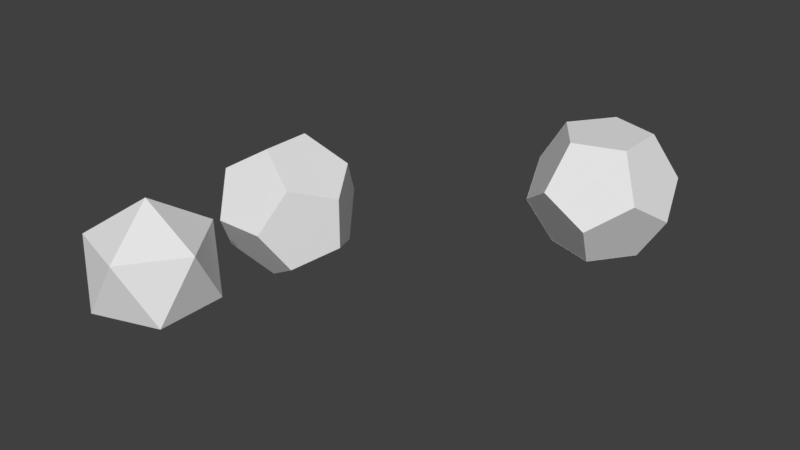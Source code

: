 # Source: Dodecahedron.blend  (saved by Blender 2.79.0; exported with 4.5.12 LTS)
import bpy
from mathutils import Matrix  # noqa: F401  (used for matrix-valued properties, if any)

bpy.ops.wm.read_factory_settings(use_empty=True)
scene = bpy.context.scene
scene.name = 'Scene'

# ---- collections
col_collection_1 = bpy.data.collections.new('Collection 1'); scene.collection.children.link(col_collection_1)

# ---- world
world_world = bpy.data.worlds.new('World'); scene.world = world_world
world_world.color = (0.05088, 0.05088, 0.05088)
world_world.use_sun_shadow = False
world_world.sun_shadow_jitter_overblur = 0.0
world_world.cycles.sampling_method = 'MANUAL'

# ---- meshes
me_icosphere_001 = bpy.data.meshes.new('Icosphere.001')
me_icosphere_001.from_pydata([(0.6732, 0.4891, 1.086), (0.6732, -0.4891, 1.086), (-0.2571, -0.7914, 1.086), (-0.8321, -5.607e-08, 1.086), (-0.2571, 0.7914, 1.086), (-0.83, -0.001585, 1.088), (-1.344, -0.00158, 0.2558), (-1.087, 0.7898, -0.2585), (-0.4139, 1.279, 0.2558), (-0.255, 0.7898, 1.088), (0.6724, 0.4866, 1.088), (-0.258, 0.7888, 1.088), (-0.4169, 1.278, 0.2558), (0.4152, 1.278, -0.2585), (1.088, 0.7888, 0.2558), (0.6705, -0.4891, 1.088), (0.6705, 0.4891, 1.088), (1.087, 0.7914, 0.2558), (1.344, -1.33e-08, -0.2585), (1.087, -0.7914, 0.2558), (-0.258, -0.7888, 1.088), (0.6724, -0.4866, 1.088), (1.088, -0.7888, 0.2558), (0.4152, -1.278, -0.2585), (-0.4169, -1.278, 0.2558), (-1.344, 0.00158, 0.2558), (-0.83, 0.001585, 1.088), (-0.255, -0.7898, 1.088), (-0.4139, -1.279, 0.2558), (-1.087, -0.7898, -0.2585), (0.4169, 1.278, -0.2558), (-0.4152, 1.278, 0.2585), (-1.088, 0.7888, -0.2558), (-0.6724, 0.4866, -1.088), (0.258, 0.7888, -1.088), (1.344, -0.00158, -0.2558), (1.087, 0.7898, 0.2585), (0.4139, 1.279, -0.2558), (0.255, 0.7898, -1.088), (0.83, -0.001585, -1.088), (0.4139, -1.279, -0.2558), (1.087, -0.7898, 0.2585), (1.344, 0.00158, -0.2558), (0.83, 0.001585, -1.088), (0.255, -0.7898, -1.088), (-1.088, -0.7888, -0.2558), (-0.4152, -1.278, 0.2585), (0.4169, -1.278, -0.2558), (0.258, -0.7888, -1.088), (-0.6724, -0.4866, -1.088), (-1.087, 0.7914, -0.2558), (-1.344, -1.33e-08, 0.2585), (-1.087, -0.7914, -0.2558), (-0.6705, -0.4891, -1.088), (-0.6705, 0.4891, -1.088), (0.2571, 0.7914, -1.086), (-0.6732, 0.4891, -1.086), (-0.6732, -0.4891, -1.086), (0.2571, -0.7914, -1.086), (0.8321, -5.607e-08, -1.086)], [], [(5, 3, 26), (1, 15, 21), (4, 9, 11), (2, 20, 27), (12, 8, 31), (7, 50, 32), (6, 25, 51), (13, 30, 37), (18, 35, 42), (23, 40, 47), (17, 14, 36), (22, 19, 41), (28, 24, 46), (29, 45, 52), (33, 54, 56), (38, 34, 55), (43, 39, 59), (48, 44, 58), (53, 49, 57), (0, 1, 2, 3, 4), (5, 6, 7, 8, 9), (10, 11, 12, 13, 14), (15, 16, 17, 18, 19), (20, 21, 22, 23, 24), (25, 26, 27, 28, 29), (30, 31, 32, 33, 34), (35, 36, 37, 38, 39), (40, 41, 42, 43, 44), (45, 46, 47, 48, 49), (50, 51, 52, 53, 54), (55, 56, 57, 58, 59), (10, 0, 4, 11), (3, 5, 9, 4), (8, 12, 11, 9), (25, 6, 5, 26), (2, 27, 26, 3), (15, 1, 0, 16), (14, 17, 16, 10), (20, 2, 1, 21), (19, 22, 21, 15), (24, 28, 27, 20), (50, 7, 6, 51), (29, 52, 51, 25), (30, 13, 12, 31), (7, 32, 31, 8), (35, 18, 17, 36), (13, 37, 36, 14), (40, 23, 22, 41), (18, 42, 41, 19), (45, 29, 28, 46), (23, 47, 46, 24), (54, 33, 32, 50), (34, 38, 37, 30), (39, 43, 42, 35), (44, 48, 47, 40), (49, 53, 52, 45), (55, 34, 33, 56), (53, 57, 56, 54), (59, 39, 38, 55), (58, 44, 43, 59), (57, 49, 48, 58), (0, 10, 16)])
_uv = me_icosphere_001.uv_layers.new(name='UVMap')
_uv.uv.foreach_set('vector', [0.5355, 0.3279, 0.5359, 0.3276, 0.5359, 0.3283, 0.536, 0.3243, 0.5355, 0.3239, 0.536, 0.3236, 0.5359, 0.3302, 0.5355, 0.3299, 0.5359, 0.3295, 0.5355, 0.3226, 0.536, 0.3223, 0.536, 0.3229, 0.5359, 0.332, 0.5355, 0.3317, 0.5359, 0.3313, 0.536, 0.3332, 0.5355, 0.333, 0.536, 0.3326, 0.536, 0.3308, 0.5355, 0.3306, 0.536, 0.3302, 0.5355, 0.3259, 0.536, 0.3256, 0.536, 0.3263, 0.5355, 0.3312, 0.536, 0.3308, 0.536, 0.3313, 0.5359, 0.3389, 0.5355, 0.3385, 0.5359, 0.3382, 0.5355, 0.3273, 0.536, 0.3269, 0.536, 0.3276, 0.536, 0.3326, 0.5355, 0.3322, 0.536, 0.332, 0.5358, 0.3376, 0.5358, 0.3382, 0.5355, 0.3381, 0.5355, 0.3266, 0.536, 0.3263, 0.536, 0.3269, 0.5358, 0.3337, 0.5355, 0.3337, 0.5356, 0.3332, 0.536, 0.3229, 0.536, 0.3236, 0.5355, 0.3233, 0.536, 0.3283, 0.536, 0.3288, 0.5355, 0.3284, 0.5359, 0.3295, 0.5355, 0.3292, 0.5359, 0.3288, 0.536, 0.3249, 0.5355, 0.3246, 0.536, 0.3243, 0.09148, 0.6611, 0.0, 0.517, 0.09148, 0.3389, 0.2395, 0.3729, 0.2395, 0.5721, 0.2678, 0.1694, 0.37, 0.0, 0.5355, 0.06471, 0.5355, 0.2741, 0.37, 0.3389, 0.479, 0.483, 0.5705, 0.3389, 0.7185, 0.4279, 0.7185, 0.6271, 0.5704, 0.6611, 0.5587, 0.9834, 0.4673, 0.8393, 0.5587, 0.6611, 0.7067, 0.6952, 0.7067, 0.8943, 0.4673, 0.7259, 0.4673, 0.9353, 0.3265, 1.0, 0.2395, 0.8306, 0.3265, 0.6611, 0.8592, 0.5964, 0.7722, 0.6611, 0.7185, 0.4917, 0.7722, 0.3223, 0.8592, 0.387, 0.627, 0.0, 0.775, 0.03402, 0.775, 0.2332, 0.627, 0.3223, 0.5355, 0.1781, 0.2395, 0.7502, 0.2395, 0.9494, 0.09148, 0.9834, 0.0, 0.8053, 0.09148, 0.6611, 0.2678, 0.06472, 0.2678, 0.2741, 0.1023, 0.3389, 0.0, 0.1694, 0.1023, 0.0, 0.331, 0.3389, 0.479, 0.3729, 0.479, 0.5721, 0.331, 0.6611, 0.2395, 0.517, 0.9462, 0.7502, 0.9462, 0.9494, 0.7982, 0.9834, 0.7067, 0.8053, 0.7982, 0.6611, 1.0, 0.5964, 0.913, 0.6611, 0.8592, 0.4917, 0.913, 0.3223, 1.0, 0.387, 0.7841, 0.1815, 0.7836, 0.1814, 0.7836, 0.0, 0.7841, 0.0001209, 0.7782, 0.2094, 0.7777, 0.2094, 0.7777, 0.0, 0.7782, 6.38e-09, 0.7801, 0.2094, 0.7796, 0.2094, 0.7796, 0.0, 0.7801, 2.552e-08, 0.7782, 0.0, 0.7787, 0.0, 0.7787, 0.2094, 0.7782, 0.2094, 0.7826, 0.0001209, 0.7831, 0.0, 0.7831, 0.1814, 0.7826, 0.1815, 0.7862, 0.0001206, 0.7868, 0.0, 0.7868, 0.1814, 0.7862, 0.1815, 0.7767, 0.0, 0.7772, 2.552e-08, 0.7772, 0.2094, 0.7767, 0.2094, 0.7841, 0.0, 0.7847, 0.000121, 0.7847, 0.1815, 0.7841, 0.1814, 0.7756, 0.3195, 0.775, 0.3195, 0.775, 0.2094, 0.7756, 0.2094, 0.7756, 0.2094, 0.775, 0.2094, 0.775, 1.914e-08, 0.7756, 0.0, 0.7801, 1.914e-08, 0.7806, 0.0, 0.7806, 0.2094, 0.7801, 0.2094, 0.7857, 0.0001202, 0.7862, 0.0, 0.7862, 0.1814, 0.7857, 0.1815, 0.7761, 0.3195, 0.7756, 0.3195, 0.7756, 0.2094, 0.7761, 0.2094, 0.7811, 6.38e-09, 0.7816, 0.0, 0.7816, 0.2094, 0.7811, 0.2094, 0.7857, 0.1815, 0.7852, 0.1814, 0.7852, 0.0, 0.7857, 0.0001202, 0.7889, 0.0001205, 0.7894, 0.0, 0.7894, 0.1814, 0.7889, 0.1815, 0.7816, 0.0, 0.782, 0.0, 0.782, 0.2094, 0.7816, 0.2094, 0.7811, 0.2094, 0.7806, 0.2094, 0.7806, 0.0, 0.7811, 1.914e-08, 0.7889, 0.1815, 0.7883, 0.1814, 0.7883, 0.0, 0.7889, 0.0001205, 0.7878, 0.0001205, 0.7883, 0.0, 0.7883, 0.1814, 0.7878, 0.1815, 0.7873, 0.0001206, 0.7878, 0.0, 0.7878, 0.1814, 0.7873, 0.1815, 0.7852, 0.1815, 0.7847, 0.1814, 0.7847, 0.0, 0.7852, 0.0001205, 0.7792, 0.2094, 0.7787, 0.2094, 0.7787, 3.19e-08, 0.7792, 0.0, 0.7796, 0.2094, 0.7792, 0.2094, 0.7792, 0.0, 0.7796, 6.38e-09, 0.7761, 0.0, 0.7767, 1.276e-08, 0.7767, 0.2094, 0.7761, 0.2094, 0.7756, 0.0, 0.7761, 1.276e-08, 0.7761, 0.2094, 0.7756, 0.2094, 0.7873, 0.1815, 0.7868, 0.1814, 0.7868, 0.0, 0.7873, 0.0001206, 0.782, 0.0001211, 0.7826, 0.0, 0.7826, 0.1814, 0.782, 0.1815, 0.7772, 0.0, 0.7777, 6.38e-09, 0.7777, 0.2094, 0.7772, 0.2094, 0.7831, 0.0001205, 0.7836, 0.0, 0.7836, 0.1814, 0.7831, 0.1815, 0.5355, 0.3253, 0.536, 0.3249, 0.536, 0.3256])
me_icosphere_001.use_remesh_preserve_volume = False
me_icosphere_001.use_remesh_preserve_attributes = False
me_icosphere_001.use_mirror_vertex_groups = False
me_icosphere_001.update()
me_icosphere_002 = bpy.data.meshes.new('Icosphere.002')
me_icosphere_002.from_pydata([(0.0, 0.0, -1.2), (0.8683, -0.6309, -0.5367), (-0.3317, -1.021, -0.5367), (-1.073, 0.0, -0.5367), (-0.3317, 1.021, -0.5367), (0.8683, 0.6309, -0.5367), (0.3317, -1.021, 0.5367), (-0.8683, -0.6309, 0.5367), (-0.8683, 0.6309, 0.5367), (0.3317, 1.021, 0.5367), (1.073, 0.0, 0.5367), (0.0, 0.0, 1.2)], [], [(0, 1, 2), (1, 0, 5), (0, 2, 3), (0, 3, 4), (0, 4, 5), (1, 5, 10), (2, 1, 6), (3, 2, 7), (4, 3, 8), (5, 4, 9), (1, 10, 6), (2, 6, 7), (3, 7, 8), (4, 8, 9), (5, 9, 10), (6, 10, 11), (7, 6, 11), (8, 7, 11), (9, 8, 11), (10, 9, 11)])
me_icosphere_002.use_remesh_preserve_volume = False
me_icosphere_002.use_remesh_preserve_attributes = False
me_icosphere_002.use_mirror_vertex_groups = False
me_icosphere_002.update()
me_solid = bpy.data.meshes.new('Solid')
me_solid.from_pydata([(0.5774, 0.5774, 0.5774), (0.5774, 0.5774, -0.5774), (0.5774, -0.5774, 0.5774), (0.5774, -0.5774, -0.5774), (-0.5774, 0.5774, 0.5774), (-0.5774, 0.5774, -0.5774), (-0.5774, -0.5774, 0.5774), (-0.5774, -0.5774, -0.5774), (0.3568, 0.9342, 0.0), (-0.3568, 0.9342, 0.0), (0.3568, -0.9342, 0.0), (-0.3568, -0.9342, 0.0), (0.9342, 0.0, 0.3568), (0.9342, 0.0, -0.3568), (-0.9342, 0.0, 0.3568), (-0.9342, 0.0, -0.3568), (0.0, 0.3568, 0.9342), (0.0, -0.3568, 0.9342), (0.0, 0.3568, -0.9342), (0.0, -0.3568, -0.9342)], [], [(9, 5, 15, 14, 4), (0, 8, 9, 4, 16), (12, 2, 10, 3, 13), (0, 12, 13, 1, 8), (7, 19, 3, 10, 11), (7, 15, 5, 18, 19), (16, 4, 14, 6, 17), (0, 16, 17, 2, 12), (8, 1, 18, 5, 9), (7, 11, 6, 14, 15), (3, 19, 18, 1, 13), (6, 11, 10, 2, 17)])
_uv = me_solid.uv_layers.new(name='UVMap')
_uv.uv.foreach_set('vector', [0.25, 0.809, 0.09549, 0.5955, 0.1545, 0.25, 0.3455, 0.25, 0.4045, 0.5955, 0.4045, 0.9045, 0.25, 1.0, 0.25, 0.809, 0.4045, 0.5955, 0.5, 0.6545, 0.9045, 0.4045, 0.8455, 0.75, 0.6545, 0.75, 0.5955, 0.4045, 0.75, 0.191, 1.0, 0.3455, 0.9045, 0.4045, 0.75, 0.191, 0.75, 0.0, 0.9045, 0.09549, 0.5, 0.6545, 0.5, 0.3455, 0.5955, 0.4045, 0.6545, 0.75, 0.5955, 0.9045, 0.09549, 0.09549, 0.1545, 0.25, 0.09549, 0.5955, 1.595e-08, 0.6545, 0.0, 0.3455, 0.5, 0.6545, 0.4045, 0.5955, 0.3455, 0.25, 0.4045, 0.09549, 0.5, 0.3455, 1.0, 0.3455, 1.0, 0.6545, 0.9045, 0.9045, 0.8455, 0.75, 0.9045, 0.4045, 0.25, 1.0, 0.09549, 0.9045, 1.595e-08, 0.6545, 0.09549, 0.5955, 0.25, 0.809, 0.09549, 0.09549, 0.25, 0.0, 0.4045, 0.09549, 0.3455, 0.25, 0.1545, 0.25, 0.5955, 0.4045, 0.5, 0.3455, 0.5955, 0.09549, 0.75, 0.0, 0.75, 0.191, 0.75, 1.0, 0.5955, 0.9045, 0.6545, 0.75, 0.8455, 0.75, 0.9045, 0.9045])
me_solid.use_remesh_preserve_volume = False
me_solid.use_remesh_preserve_attributes = False
me_solid.use_mirror_vertex_groups = False
me_solid.update()

# ---- objects
ob_olddodecahedron = bpy.data.objects.new('OldDodecahedron', me_icosphere_001)
ob_icosphere_001 = bpy.data.objects.new('Icosphere.001', me_icosphere_002)
ob_dodecahedron = bpy.data.objects.new('Dodecahedron', me_solid)

# ---- transforms, parenting, visibility, modifiers, constraints
ob_olddodecahedron.location = (4.0, 4.0, 0.06628)
ob_olddodecahedron.lineart.crease_threshold = 0.0
ob_icosphere_001.location = (0.01117, -3.052, 0.06628)
ob_icosphere_001.lineart.crease_threshold = 0.0
ob_dodecahedron.location = (0.0, 0.0, 0.0)
ob_dodecahedron.scale = (1.3, 1.3, 1.3)
ob_dodecahedron.lineart.crease_threshold = 0.0

# ---- collection membership
col_collection_1.objects.link(ob_olddodecahedron)
col_collection_1.objects.link(ob_icosphere_001)
col_collection_1.objects.link(ob_dodecahedron)

# ---- scene / render settings (as saved in the file)
scene.frame_start = 1; scene.frame_end = 250; scene.frame_set(241)
scene.render.engine = 'BLENDER_EEVEE_NEXT'
scene.render.resolution_percentage = 50
scene.render.dither_intensity = 0.0
scene.cycles.use_denoising = False
scene.cycles.samples = 128
scene.cycles.sampling_pattern = 'TABULATED_SOBOL'
scene.cycles.light_sampling_threshold = 0.0
scene.cycles.use_adaptive_sampling = False
scene.cycles.use_light_tree = False
scene.cycles.blur_glossy = 0.0
scene.cycles.sample_clamp_indirect = 0.0
scene.view_settings.view_transform = 'Standard'
bpy.context.view_layer.update()

# ---- added for rendering (the .blend has no active camera and no usable light): camera, sun
cam_auto = bpy.data.cameras.new('AutoCamera')
cam_auto.lens = 50.0
cam_auto.sensor_width = 36.0
cam_auto.clip_end = 1000.0
ob_auto_camera = bpy.data.objects.new('AutoCamera', cam_auto)
scene.collection.objects.link(ob_auto_camera)
ob_auto_camera.location = (12.8796, -12.3746, 8.67767)
ob_auto_camera.rotation_euler = (1.09748, -7.21219e-08, 0.694738)
scene.camera = ob_auto_camera
light_auto_sun = bpy.data.lights.new('AutoSun', 'SUN')
light_auto_sun.energy = 3.0
light_auto_sun.angle = 0.0523599
ob_auto_sun = bpy.data.objects.new('AutoSun', light_auto_sun)
scene.collection.objects.link(ob_auto_sun)
ob_auto_sun.rotation_euler = (0.872665, 0.174533, 0.523599)
bpy.context.view_layer.update()
